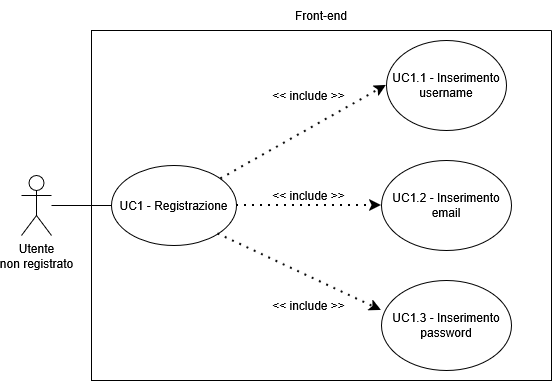

The diagram above was exported from draw.io. Its source (the exported page's mxGraphModel, read from the mxfile embedded in the PNG):
<mxGraphModel dx="1426" dy="759" grid="1" gridSize="10" guides="1" tooltips="1" connect="1" arrows="1" fold="1" page="1" pageScale="1" pageWidth="850" pageHeight="1100" math="0" shadow="0">
  <root>
    <mxCell id="0" />
    <mxCell id="1" parent="0" />
    <mxCell id="c1aUM9iK39SR2F7d0O8W-1" parent="1" style="shape=umlActor;verticalLabelPosition=bottom;verticalAlign=top;html=1;outlineConnect=0;" value="&lt;div&gt;Utente&lt;/div&gt;&lt;div&gt;non registrato&lt;/div&gt;" vertex="1">
      <mxGeometry height="60" width="30" x="170" y="365" as="geometry" />
    </mxCell>
    <mxCell id="c1aUM9iK39SR2F7d0O8W-2" parent="1" style="swimlane;startSize=0;" value="" vertex="1">
      <mxGeometry height="350" width="460" x="240" y="220" as="geometry">
        <mxRectangle height="40" width="50" x="270" y="110" as="alternateBounds" />
      </mxGeometry>
    </mxCell>
    <mxCell id="c1aUM9iK39SR2F7d0O8W-3" parent="c1aUM9iK39SR2F7d0O8W-2" style="ellipse;whiteSpace=wrap;html=1;" value="&lt;div&gt;UC1 - Registrazione&lt;/div&gt;" vertex="1">
      <mxGeometry height="80" width="125" x="20" y="135" as="geometry" />
    </mxCell>
    <mxCell id="c1aUM9iK39SR2F7d0O8W-4" parent="c1aUM9iK39SR2F7d0O8W-2" style="ellipse;whiteSpace=wrap;html=1;" value="UC1.1 - Inserimento username" vertex="1">
      <mxGeometry height="90" width="120" x="295" y="10" as="geometry" />
    </mxCell>
    <mxCell id="c1aUM9iK39SR2F7d0O8W-5" edge="1" parent="c1aUM9iK39SR2F7d0O8W-2" source="c1aUM9iK39SR2F7d0O8W-3" style="endArrow=classic;dashed=1;html=1;dashPattern=1 3;strokeWidth=2;rounded=0;entryX=0;entryY=0.5;entryDx=0;entryDy=0;strokeColor=default;curved=0;endFill=1;endSize=6;" target="c1aUM9iK39SR2F7d0O8W-4" value="">
      <mxGeometry height="50" relative="1" width="50" as="geometry">
        <mxPoint x="130" y="300" as="sourcePoint" />
        <mxPoint x="180" y="250" as="targetPoint" />
      </mxGeometry>
    </mxCell>
    <mxCell id="c1aUM9iK39SR2F7d0O8W-6" parent="c1aUM9iK39SR2F7d0O8W-2" style="text;html=1;whiteSpace=wrap;strokeColor=none;fillColor=none;align=center;verticalAlign=middle;rounded=0;" value="&amp;lt;&amp;lt; include &amp;gt;&amp;gt;" vertex="1">
      <mxGeometry height="30" width="95" x="170" y="150" as="geometry" />
    </mxCell>
    <mxCell id="c1aUM9iK39SR2F7d0O8W-7" parent="c1aUM9iK39SR2F7d0O8W-2" style="ellipse;whiteSpace=wrap;html=1;" value="UC1.2 - Inserimento email" vertex="1">
      <mxGeometry height="90" width="130" x="290" y="130" as="geometry" />
    </mxCell>
    <mxCell id="c1aUM9iK39SR2F7d0O8W-8" edge="1" parent="c1aUM9iK39SR2F7d0O8W-2" source="c1aUM9iK39SR2F7d0O8W-3" style="endArrow=classic;dashed=1;html=1;dashPattern=1 3;strokeWidth=2;rounded=0;entryX=0;entryY=0.5;entryDx=0;entryDy=0;exitX=1;exitY=0.5;exitDx=0;exitDy=0;strokeColor=default;curved=0;endFill=1;endSize=6;" target="c1aUM9iK39SR2F7d0O8W-7" value="">
      <mxGeometry height="50" relative="1" width="50" as="geometry">
        <mxPoint x="170" y="370" as="sourcePoint" />
        <mxPoint x="170" y="280" as="targetPoint" />
      </mxGeometry>
    </mxCell>
    <mxCell id="c1aUM9iK39SR2F7d0O8W-9" parent="c1aUM9iK39SR2F7d0O8W-2" style="text;html=1;whiteSpace=wrap;strokeColor=none;fillColor=none;align=center;verticalAlign=middle;rounded=0;" value="&amp;lt;&amp;lt; include &amp;gt;&amp;gt;" vertex="1">
      <mxGeometry height="30" width="95" x="170" y="260" as="geometry" />
    </mxCell>
    <mxCell id="c1aUM9iK39SR2F7d0O8W-13" parent="c1aUM9iK39SR2F7d0O8W-2" style="ellipse;whiteSpace=wrap;html=1;" value="UC1.3 - Inserimento password" vertex="1">
      <mxGeometry height="90" width="130" x="290" y="250" as="geometry" />
    </mxCell>
    <mxCell id="c1aUM9iK39SR2F7d0O8W-14" edge="1" parent="c1aUM9iK39SR2F7d0O8W-2" source="c1aUM9iK39SR2F7d0O8W-3" style="endArrow=classic;dashed=1;html=1;dashPattern=1 3;strokeWidth=2;rounded=0;entryX=0;entryY=0.333;entryDx=0;entryDy=0;exitX=1;exitY=1;exitDx=0;exitDy=0;strokeColor=default;curved=0;endFill=1;endSize=6;entryPerimeter=0;" target="c1aUM9iK39SR2F7d0O8W-13" value="">
      <mxGeometry height="50" relative="1" width="50" as="geometry">
        <mxPoint x="190" y="410" as="sourcePoint" />
        <mxPoint x="200" y="450" as="targetPoint" />
      </mxGeometry>
    </mxCell>
    <mxCell id="c1aUM9iK39SR2F7d0O8W-15" parent="c1aUM9iK39SR2F7d0O8W-2" style="text;html=1;whiteSpace=wrap;strokeColor=none;fillColor=none;align=center;verticalAlign=middle;rounded=0;" value="&amp;lt;&amp;lt; include &amp;gt;&amp;gt;" vertex="1">
      <mxGeometry height="30" width="95" x="170" y="50" as="geometry" />
    </mxCell>
    <mxCell id="c1aUM9iK39SR2F7d0O8W-10" edge="1" parent="1" source="c1aUM9iK39SR2F7d0O8W-1" style="endArrow=none;html=1;rounded=0;entryX=0;entryY=0.5;entryDx=0;entryDy=0;" target="c1aUM9iK39SR2F7d0O8W-3" value="">
      <mxGeometry height="50" relative="1" width="50" as="geometry">
        <mxPoint x="290" y="580" as="sourcePoint" />
        <mxPoint x="340" y="530" as="targetPoint" />
      </mxGeometry>
    </mxCell>
    <mxCell id="c1aUM9iK39SR2F7d0O8W-11" parent="1" style="text;html=1;whiteSpace=wrap;strokeColor=none;fillColor=none;align=center;verticalAlign=middle;rounded=0;autosize=1;resizable=0;" value="Front-end" vertex="1">
      <mxGeometry height="30" width="80" x="430" y="190" as="geometry" />
    </mxCell>
  </root>
</mxGraphModel>